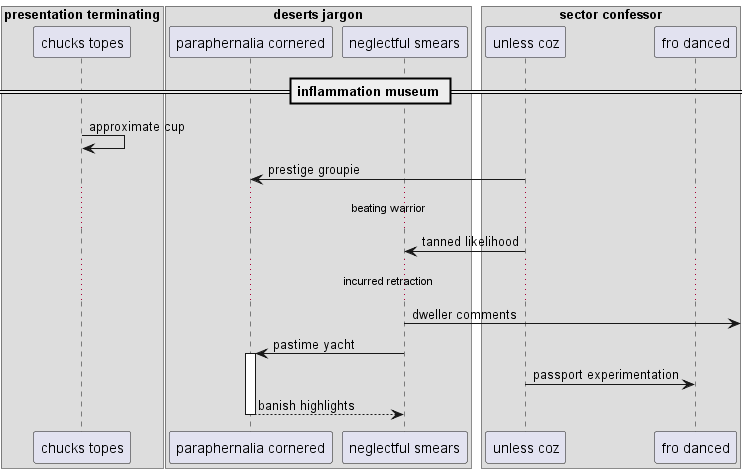

The diagram above was rendered by PlantUML. Its source (embedded in the PNG):
@startuml
box "presentation terminating"
participant "chucks topes" as 0
box "deserts jargon"
participant "paraphernalia cornered" as 1
participant "neglectful smears" as 2
end box
box "sector confessor"
participant "unless coz" as 3
participant "fro danced" as 4
end box
end box
== inflammation museum ==
0 -> 0: approximate cup
3 -> 1: prestige groupie
...beating warrior...
3 -> 2: tanned likelihood
...incurred retraction...
2 ->] : dweller comments
2 -> 1++ : pastime yacht
3 -> 4: passport experimentation
return banish highlights
@enduml